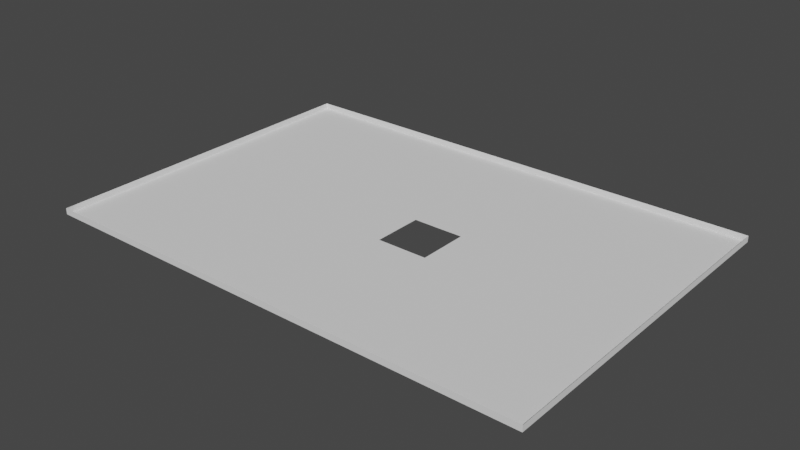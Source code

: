 # Source: dimensiones247_hueco.blend  (saved by Blender 2.82.7; exported with 4.5.12 LTS)
import bpy
from mathutils import Matrix  # noqa: F401  (used for matrix-valued properties, if any)

bpy.ops.wm.read_factory_settings(use_empty=True)
scene = bpy.context.scene
scene.name = 'Scene'

# ---- world
world_world = bpy.data.worlds.new('World'); scene.world = world_world
world_world.use_nodes = True; world_world.node_tree.nodes.clear()
_N = world_world.node_tree.nodes; _L = world_world.node_tree.links
n0 = _N.new('ShaderNodeOutputWorld'); n0.name = 'World Output'; n0.location = (300, 300)
n1 = _N.new('ShaderNodeBackground'); n1.name = 'Background'; n1.location = (10, 300)
n1.inputs[0].default_value = (0.05088, 0.05088, 0.05088, 1.0)
_L.new(n1.outputs[0], n0.inputs[0])
n0.is_active_output = True
world_world.color = (0.05088, 0.05088, 0.05088)
world_world.use_sun_shadow = False
world_world.sun_shadow_jitter_overblur = 0.0

# ---- meshes
me_plane_029 = bpy.data.meshes.new('Plane.029')
me_plane_029.from_pydata([(-1.346, 1.066, 2.016), (-1.346, 0.8889, 2.016), (-1.523, 1.066, 2.016), (-1.523, 0.8889, 2.016), (-1.346, 1.066, 1.946), (-1.523, 1.066, 1.946), (-1.523, 0.8889, 1.946), (-1.346, 0.8889, 1.946), (-1.464, 1.066, 1.946), (-1.405, 1.066, 1.946), (-1.523, 0.948, 1.946), (-1.523, 1.007, 1.946), (-1.405, 0.8889, 1.946), (-1.464, 0.8889, 1.946), (-1.346, 1.007, 1.946), (-1.346, 0.948, 1.946), (-1.405, 1.007, 1.946), (-1.405, 0.948, 1.946), (-1.464, 1.007, 1.946), (-1.464, 0.948, 1.946), (-1.405, 0.9776, 1.946), (-1.464, 0.9775, 1.946), (-1.434, 1.007, 1.946), (-1.434, 0.948, 1.946), (-1.405, 0.9628, 1.946), (-1.405, 0.9776, 1.946), (-1.405, 0.948, 1.946), (-1.464, 0.9775, 1.946), (-1.464, 0.948, 1.946), (-1.434, 1.007, 1.946), (-1.405, 1.007, 1.946), (-1.434, 0.948, 1.946), (-1.464, 1.007, 1.946), (-1.434, 0.9776, 1.946), (-1.464, 0.9628, 1.946), (-1.419, 1.007, 1.946), (-1.419, 0.948, 1.946), (-1.405, 0.9924, 1.946), (-1.464, 0.9923, 1.946), (-1.449, 1.007, 1.946), (-1.449, 0.948, 1.946), (-1.434, 0.9628, 1.946), (-1.434, 0.9923, 1.946), (-1.449, 0.9776, 1.946), (-1.449, 0.9923, 1.946), (-1.419, 0.9923, 1.946), (-1.419, 0.9628, 1.946), (-1.449, 0.9628, 1.946), (-1.405, 0.9554, 1.946), (-1.464, 0.9554, 1.946), (-1.412, 1.007, 1.946), (-1.412, 0.948, 1.946), (-1.405, 0.985, 1.946), (-1.464, 0.9849, 1.946), (-1.442, 1.007, 1.946), (-1.442, 0.948, 1.946), (-1.434, 0.9554, 1.946), (-1.434, 0.9849, 1.946), (-1.412, 0.9776, 1.946), (-1.442, 0.9776, 1.946), (-1.405, 0.9702, 1.946), (-1.464, 0.9702, 1.946), (-1.427, 1.007, 1.946), (-1.427, 0.948, 1.946), (-1.405, 0.9997, 1.946), (-1.464, 0.9997, 1.946), (-1.456, 1.007, 1.946), (-1.456, 0.948, 1.946), (-1.434, 0.9702, 1.946), (-1.434, 0.9997, 1.946), (-1.456, 0.9776, 1.946), (-1.449, 0.9849, 1.946), (-1.449, 0.9997, 1.946), (-1.442, 0.9923, 1.946), (-1.456, 0.9923, 1.946), (-1.419, 0.9997, 1.946), (-1.412, 0.9923, 1.946), (-1.427, 0.9923, 1.946), (-1.419, 0.9554, 1.946), (-1.412, 0.9628, 1.946), (-1.427, 0.9628, 1.946), (-1.449, 0.9554, 1.946), (-1.449, 0.9702, 1.946), (-1.442, 0.9628, 1.946), (-1.456, 0.9628, 1.946), (-1.456, 0.9702, 1.946), (-1.442, 0.9702, 1.946), (-1.442, 0.9554, 1.946), (-1.412, 0.9702, 1.946), (-1.412, 0.9554, 1.946), (-1.427, 0.9997, 1.946), (-1.412, 0.9997, 1.946), (-1.412, 0.985, 1.946), (-1.456, 0.9997, 1.946), (-1.442, 0.9997, 1.946), (-1.442, 0.9849, 1.946), (-1.456, 0.9849, 1.946), (-1.427, 0.9554, 1.946), (-1.456, 0.9554, 1.946), (-1.434, 0.9813, 1.946), (-1.434, 0.9665, 1.946), (-1.423, 0.9923, 1.946), (-1.423, 0.9628, 1.946), (-1.434, 0.9886, 1.946), (-1.416, 0.9776, 1.946), (-1.434, 0.9739, 1.946), (-1.419, 0.9887, 1.946), (-1.416, 0.9923, 1.946), (-1.43, 0.9923, 1.946), (-1.416, 0.9628, 1.946), (-1.43, 0.9628, 1.946), (-1.412, 0.9665, 1.946), (-1.412, 0.9739, 1.946), (-1.416, 0.9702, 1.946), (-1.412, 0.9813, 1.946), (-1.412, 0.9887, 1.946), (-1.416, 0.985, 1.946), (-1.427, 0.9886, 1.946), (-1.43, 0.9886, 1.946), (-1.423, 0.9886, 1.946), (-1.416, 0.9887, 1.946), (-1.416, 0.9739, 1.946), (-1.416, 0.9665, 1.946), (-1.416, 0.9813, 1.946)], [], [(19, 10, 6, 13), (2, 5, 8, 9, 4, 0), (3, 6, 10, 11, 5, 2), (1, 7, 12, 13, 6, 3), (0, 4, 14, 15, 7, 1), (15, 17, 12, 7), (17, 23, 19, 13, 12), (4, 9, 16, 14), (14, 16, 20, 17, 15), (9, 8, 18, 22, 16), (23, 17, 26, 51, 36, 63, 31), (8, 5, 11, 18), (18, 11, 10, 19, 21), (17, 20, 25, 60, 24, 48, 26), (18, 21, 27, 53, 38, 65, 32), (19, 23, 31, 55, 40, 67, 28), (98, 49, 28, 67), (97, 56, 31, 63), (96, 53, 27, 70), (21, 19, 28, 49, 34, 61, 27), (22, 18, 32, 66, 39, 54, 29), (20, 16, 30, 64, 37, 52, 25), (16, 22, 29, 62, 35, 50, 30), (95, 71, 43, 59), (94, 72, 44, 73), (93, 65, 38, 74), (91, 75, 45, 107, 76), (90, 69, 42, 108, 77), (89, 78, 36, 51), (87, 81, 40, 55), (86, 82, 47, 83), (85, 61, 34, 84), (82, 85, 84, 47), (43, 70, 85, 82), (70, 27, 61, 85), (68, 86, 83, 41, 100), (33, 59, 86, 68, 105), (59, 43, 82, 86), (56, 87, 55, 31), (41, 83, 87, 56), (83, 47, 81, 87), (60, 88, 111, 79, 24), (25, 58, 112, 88, 60), (48, 89, 51, 26), (24, 79, 89, 48), (79, 109, 46, 78, 89), (75, 90, 77, 101, 45), (35, 62, 90, 75), (62, 29, 69, 90), (64, 91, 76, 37), (30, 50, 91, 64), (50, 35, 75, 91), (52, 92, 114, 58, 25), (37, 76, 115, 92, 52), (72, 93, 74, 44), (39, 66, 93, 72), (66, 32, 65, 93), (69, 94, 73, 42), (29, 54, 94, 69), (54, 39, 72, 94), (57, 95, 59, 33, 99), (42, 73, 95, 57, 103), (73, 44, 71, 95), (71, 96, 70, 43), (44, 74, 96, 71), (74, 38, 53, 96), (78, 97, 63, 36), (46, 102, 80, 97, 78), (80, 110, 41, 56, 97), (81, 98, 67, 40), (47, 84, 98, 81), (84, 34, 49, 98), (77, 108, 118, 117), (108, 42, 103, 118), (45, 101, 119, 106), (101, 77, 117, 119), (115, 120, 116, 92), (76, 107, 120, 115), (107, 45, 106, 120), (112, 121, 113, 88), (58, 104, 121, 112), (111, 122, 109, 79), (88, 113, 122, 111), (114, 123, 104, 58), (92, 116, 123, 114)])
_uv = me_plane_029.uv_layers.new(name='UVMap')
_uv.uv.foreach_set('vector', [0.8951, 0.1512, 0.8953, 0.1512, 0.8953, 0.1514, 0.8951, 0.1514, 0.8953, 0.1509, 0.8953, 0.1509, 0.8951, 0.1509, 0.895, 0.1509, 0.8948, 0.1509, 0.8948, 0.1509, 0.8953, 0.1514, 0.8953, 0.1514, 0.8953, 0.1512, 0.8953, 0.151, 0.8953, 0.1509, 0.8953, 0.1509, 0.8948, 0.1514, 0.8948, 0.1514, 0.895, 0.1514, 0.8951, 0.1514, 0.8953, 0.1514, 0.8953, 0.1514, 0.8948, 0.1509, 0.8948, 0.1509, 0.8948, 0.151, 0.8948, 0.1512, 0.8948, 0.1514, 0.8948, 0.1514, 0.8948, 0.1512, 0.895, 0.1512, 0.895, 0.1514, 0.8948, 0.1514, 0.895, 0.1512, 0.8951, 0.1512, 0.8951, 0.1512, 0.8951, 0.1514, 0.895, 0.1514, 0.8948, 0.1509, 0.895, 0.1509, 0.895, 0.151, 0.8948, 0.151, 0.8948, 0.151, 0.895, 0.151, 0.895, 0.1511, 0.895, 0.1512, 0.8948, 0.1512, 0.895, 0.1509, 0.8951, 0.1509, 0.8951, 0.151, 0.8951, 0.151, 0.895, 0.151, 0.8951, 0.1512, 0.895, 0.1512, 0.895, 0.1512, 0.895, 0.1512, 0.895, 0.1512, 0.895, 0.1512, 0.8951, 0.1512, 0.8951, 0.1509, 0.8953, 0.1509, 0.8953, 0.151, 0.8951, 0.151, 0.8951, 0.151, 0.8953, 0.151, 0.8953, 0.1512, 0.8951, 0.1512, 0.8951, 0.1511, 0.895, 0.1512, 0.895, 0.1511, 0.895, 0.1511, 0.895, 0.1511, 0.895, 0.1511, 0.895, 0.1512, 0.895, 0.1512, 0.8951, 0.151, 0.8951, 0.1511, 0.8951, 0.1511, 0.8951, 0.1511, 0.8951, 0.1511, 0.8951, 0.151, 0.8951, 0.151, 0.8951, 0.1512, 0.8951, 0.1512, 0.8951, 0.1512, 0.8951, 0.1512, 0.8951, 0.1512, 0.8951, 0.1512, 0.8951, 0.1512, 0.8951, 0.1512, 0.8951, 0.1512, 0.8951, 0.1512, 0.8951, 0.1512, 0.895, 0.1512, 0.8951, 0.1512, 0.8951, 0.1512, 0.895, 0.1512, 0.8951, 0.1511, 0.8951, 0.1511, 0.8951, 0.1511, 0.8951, 0.1511, 0.8951, 0.1511, 0.8951, 0.1512, 0.8951, 0.1512, 0.8951, 0.1512, 0.8951, 0.1511, 0.8951, 0.1511, 0.8951, 0.1511, 0.8951, 0.151, 0.8951, 0.151, 0.8951, 0.151, 0.8951, 0.151, 0.8951, 0.151, 0.8951, 0.151, 0.8951, 0.151, 0.895, 0.1511, 0.895, 0.151, 0.895, 0.151, 0.895, 0.151, 0.895, 0.1511, 0.895, 0.1511, 0.895, 0.1511, 0.895, 0.151, 0.8951, 0.151, 0.8951, 0.151, 0.895, 0.151, 0.895, 0.151, 0.895, 0.151, 0.895, 0.151, 0.8951, 0.1511, 0.8951, 0.1511, 0.8951, 0.1511, 0.8951, 0.1511, 0.8951, 0.151, 0.8951, 0.151, 0.8951, 0.1511, 0.8951, 0.1511, 0.8951, 0.151, 0.8951, 0.151, 0.8951, 0.1511, 0.8951, 0.1511, 0.895, 0.151, 0.895, 0.151, 0.895, 0.1511, 0.895, 0.1511, 0.895, 0.1511, 0.895, 0.151, 0.8951, 0.151, 0.8951, 0.1511, 0.895, 0.1511, 0.895, 0.1511, 0.895, 0.1512, 0.895, 0.1512, 0.895, 0.1512, 0.895, 0.1512, 0.8951, 0.1512, 0.8951, 0.1512, 0.8951, 0.1512, 0.8951, 0.1512, 0.8951, 0.1511, 0.8951, 0.1511, 0.8951, 0.1511, 0.8951, 0.1511, 0.8951, 0.1511, 0.8951, 0.1511, 0.8951, 0.1511, 0.8951, 0.1511, 0.8951, 0.1511, 0.8951, 0.1511, 0.8951, 0.1511, 0.8951, 0.1511, 0.8951, 0.1511, 0.8951, 0.1511, 0.8951, 0.1511, 0.8951, 0.1511, 0.8951, 0.1511, 0.8951, 0.1511, 0.8951, 0.1511, 0.8951, 0.1511, 0.8951, 0.1511, 0.8951, 0.1511, 0.8951, 0.1511, 0.8951, 0.1511, 0.8951, 0.1511, 0.8951, 0.1511, 0.8951, 0.1511, 0.8951, 0.1511, 0.8951, 0.1511, 0.8951, 0.1511, 0.8951, 0.1511, 0.8951, 0.1511, 0.8951, 0.1511, 0.8951, 0.1511, 0.8951, 0.1512, 0.8951, 0.1512, 0.8951, 0.1512, 0.8951, 0.1512, 0.8951, 0.1511, 0.8951, 0.1511, 0.8951, 0.1512, 0.8951, 0.1512, 0.8951, 0.1511, 0.8951, 0.1511, 0.8951, 0.1512, 0.8951, 0.1512, 0.895, 0.1511, 0.895, 0.1511, 0.895, 0.1511, 0.895, 0.1511, 0.895, 0.1511, 0.895, 0.1511, 0.895, 0.1511, 0.895, 0.1511, 0.895, 0.1511, 0.895, 0.1511, 0.895, 0.1512, 0.895, 0.1512, 0.895, 0.1512, 0.895, 0.1512, 0.895, 0.1511, 0.895, 0.1511, 0.895, 0.1512, 0.895, 0.1512, 0.895, 0.1511, 0.895, 0.1511, 0.895, 0.1511, 0.895, 0.1512, 0.895, 0.1512, 0.895, 0.151, 0.895, 0.151, 0.895, 0.1511, 0.895, 0.1511, 0.895, 0.1511, 0.895, 0.151, 0.895, 0.151, 0.895, 0.151, 0.895, 0.151, 0.895, 0.151, 0.8951, 0.151, 0.8951, 0.151, 0.895, 0.151, 0.895, 0.151, 0.895, 0.151, 0.895, 0.1511, 0.895, 0.1511, 0.895, 0.151, 0.895, 0.151, 0.895, 0.151, 0.895, 0.151, 0.895, 0.151, 0.895, 0.151, 0.895, 0.151, 0.895, 0.151, 0.895, 0.1511, 0.895, 0.1511, 0.895, 0.1511, 0.895, 0.1511, 0.895, 0.1511, 0.895, 0.1511, 0.895, 0.1511, 0.895, 0.1511, 0.895, 0.1511, 0.895, 0.1511, 0.8951, 0.151, 0.8951, 0.151, 0.8951, 0.1511, 0.8951, 0.1511, 0.8951, 0.151, 0.8951, 0.151, 0.8951, 0.151, 0.8951, 0.151, 0.8951, 0.151, 0.8951, 0.151, 0.8951, 0.151, 0.8951, 0.151, 0.8951, 0.151, 0.8951, 0.151, 0.8951, 0.1511, 0.8951, 0.1511, 0.8951, 0.151, 0.8951, 0.151, 0.8951, 0.151, 0.8951, 0.151, 0.8951, 0.151, 0.8951, 0.151, 0.8951, 0.151, 0.8951, 0.151, 0.8951, 0.1511, 0.8951, 0.1511, 0.8951, 0.1511, 0.8951, 0.1511, 0.8951, 0.1511, 0.8951, 0.1511, 0.8951, 0.1511, 0.8951, 0.1511, 0.8951, 0.1511, 0.8951, 0.1511, 0.8951, 0.1511, 0.8951, 0.1511, 0.8951, 0.1511, 0.8951, 0.1511, 0.8951, 0.1511, 0.8951, 0.1511, 0.8951, 0.1511, 0.8951, 0.1511, 0.8951, 0.1511, 0.8951, 0.1511, 0.8951, 0.1511, 0.8951, 0.1511, 0.8951, 0.1511, 0.8951, 0.1511, 0.8951, 0.1511, 0.8951, 0.1511, 0.895, 0.1512, 0.895, 0.1512, 0.895, 0.1512, 0.895, 0.1512, 0.895, 0.1511, 0.895, 0.1511, 0.895, 0.1511, 0.895, 0.1512, 0.895, 0.1512, 0.895, 0.1511, 0.895, 0.1511, 0.8951, 0.1511, 0.8951, 0.1512, 0.895, 0.1512, 0.8951, 0.1512, 0.8951, 0.1512, 0.8951, 0.1512, 0.8951, 0.1512, 0.8951, 0.1511, 0.8951, 0.1511, 0.8951, 0.1512, 0.8951, 0.1512, 0.8951, 0.1511, 0.8951, 0.1511, 0.8951, 0.1512, 0.8951, 0.1512, 0.895, 0.1511, 0.895, 0.1511, 0.895, 0.1511, 0.895, 0.1511, 0.895, 0.1511, 0.8951, 0.1511, 0.8951, 0.1511, 0.895, 0.1511, 0.895, 0.1511, 0.895, 0.1511, 0.895, 0.1511, 0.895, 0.1511, 0.895, 0.1511, 0.895, 0.1511, 0.895, 0.1511, 0.895, 0.1511, 0.895, 0.1511, 0.895, 0.1511, 0.895, 0.1511, 0.895, 0.1511, 0.895, 0.1511, 0.895, 0.1511, 0.895, 0.1511, 0.895, 0.1511, 0.895, 0.1511, 0.895, 0.1511, 0.895, 0.1511, 0.895, 0.1511, 0.895, 0.1511, 0.895, 0.1511, 0.895, 0.1511, 0.895, 0.1511, 0.895, 0.1511, 0.895, 0.1511, 0.895, 0.1511, 0.895, 0.1511, 0.895, 0.1511, 0.895, 0.1511, 0.895, 0.1511, 0.895, 0.1511, 0.895, 0.1511, 0.895, 0.1511, 0.895, 0.1511, 0.895, 0.1511, 0.895, 0.1511, 0.895, 0.1511, 0.895, 0.1511, 0.895, 0.1511, 0.895, 0.1511, 0.895, 0.1511, 0.895, 0.1511, 0.895, 0.1511])
me_plane_029.materials.append(None)
me_plane_029.use_remesh_preserve_volume = False
me_plane_029.use_remesh_preserve_attributes = False
me_plane_029.use_mirror_vertex_groups = False
me_plane_029.update()

# ---- objects
ob_dimensiones_021 = bpy.data.objects.new('dimensiones.021', me_plane_029)

# ---- transforms, parenting, visibility, modifiers, constraints
ob_dimensiones_021.location = (0.0, 0.0, 0.1723)
ob_dimensiones_021.scale = (32.5, 22.5, 1.0)
ob_dimensiones_021.lineart.crease_threshold = 0.0

# ---- collection membership
scene.collection.objects.link(ob_dimensiones_021)

# ---- scene / render settings (as saved in the file)
scene.frame_start = 1; scene.frame_end = 250; scene.frame_set(1)
scene.render.engine = 'BLENDER_EEVEE_NEXT'
scene.cycles.use_denoising = False
scene.cycles.samples = 128
scene.cycles.sampling_pattern = 'TABULATED_SOBOL'
scene.cycles.use_adaptive_sampling = False
scene.cycles.use_light_tree = False
scene.view_settings.view_transform = 'Filmic'
bpy.context.view_layer.update()

# ---- added for rendering (the .blend has no active camera and no usable light): camera, sun
cam_auto = bpy.data.cameras.new('AutoCamera')
cam_auto.lens = 50.0
cam_auto.sensor_width = 36.0
cam_auto.clip_end = 1000.0
ob_auto_camera = bpy.data.objects.new('AutoCamera', cam_auto)
scene.collection.objects.link(ob_auto_camera)
ob_auto_camera.location = (-40.1335, 14.2228, 7.33485)
ob_auto_camera.rotation_euler = (1.09748, -7.21219e-08, 0.694738)
scene.camera = ob_auto_camera
light_auto_sun = bpy.data.lights.new('AutoSun', 'SUN')
light_auto_sun.energy = 3.0
light_auto_sun.angle = 0.0523599
ob_auto_sun = bpy.data.objects.new('AutoSun', light_auto_sun)
scene.collection.objects.link(ob_auto_sun)
ob_auto_sun.rotation_euler = (0.872665, 0.174533, 0.523599)
bpy.context.view_layer.update()
